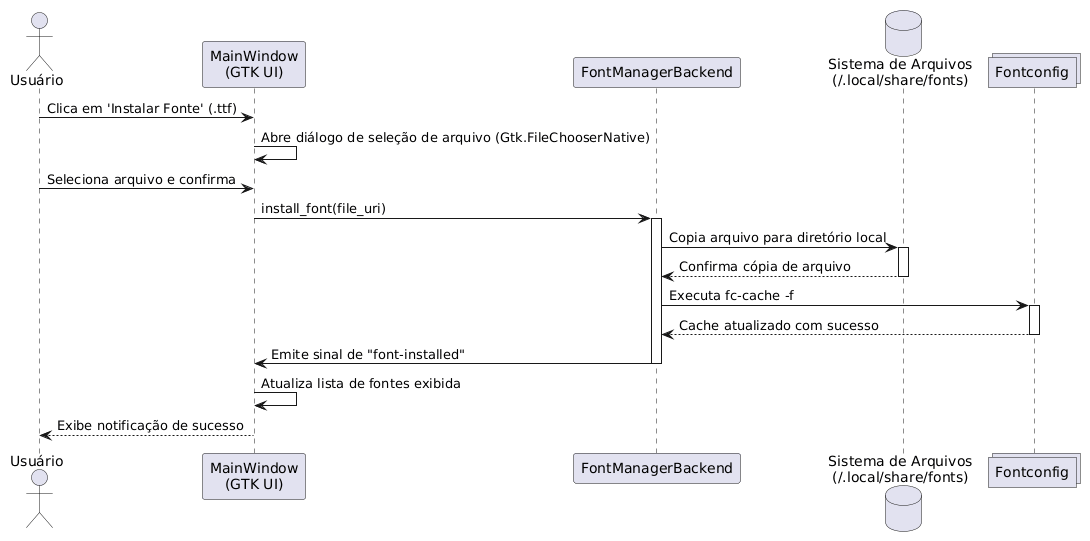

The diagram above was rendered by PlantUML. Its source (embedded in the PNG):
@startuml
actor User as "Usuário"
participant UI as "MainWindow\n(GTK UI)"
participant Service as "FontManagerBackend"
database FS as "Sistema de Arquivos\n(~/.local/share/fonts)"
collections FC as "Fontconfig"

User -> UI: Clica em 'Instalar Fonte' (.ttf)
UI -> UI: Abre diálogo de seleção de arquivo (Gtk.FileChooserNative)
User -> UI: Seleciona arquivo e confirma
UI -> Service: install_font(file_uri)
activate Service
Service -> FS: Copia arquivo para diretório local
activate FS
FS --> Service: Confirma cópia de arquivo
deactivate FS
Service -> FC: Executa fc-cache -f
activate FC
FC --> Service: Cache atualizado com sucesso
deactivate FC
Service -> UI: Emite sinal de "font-installed"
deactivate Service
UI -> UI: Atualiza lista de fontes exibida
UI --> User: Exibe notificação de sucesso
@enduml